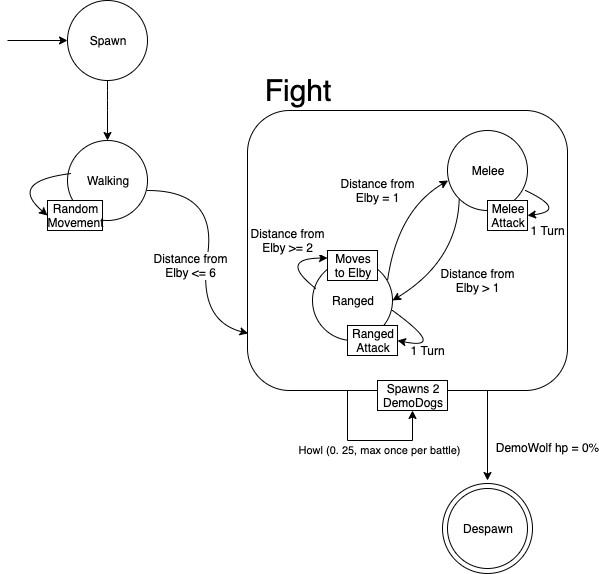

The diagram above was exported from draw.io. Its source (the exported page's mxGraphModel, read from the mxfile embedded in the PNG):
<mxGraphModel dx="431" dy="414" grid="1" gridSize="10" guides="1" tooltips="1" connect="1" arrows="1" fold="1" page="1" pageScale="1" pageWidth="827" pageHeight="1169" math="0" shadow="0">
  <root>
    <mxCell id="0" />
    <mxCell id="1" parent="0" />
    <mxCell id="jO7G2wT6pRGqPz1nFnpb-1" value="" style="ellipse;whiteSpace=wrap;html=1;aspect=fixed;" parent="1" vertex="1">
      <mxGeometry x="665" y="543" width="90" height="90" as="geometry" />
    </mxCell>
    <mxCell id="tOH_q9jvU-vArdvLFwbM-1" value="Spawn" style="ellipse;whiteSpace=wrap;html=1;aspect=fixed;" parent="1" vertex="1">
      <mxGeometry x="290" y="60" width="80" height="80" as="geometry" />
    </mxCell>
    <mxCell id="tOH_q9jvU-vArdvLFwbM-2" value="Walking" style="ellipse;whiteSpace=wrap;html=1;aspect=fixed;" parent="1" vertex="1">
      <mxGeometry x="290" y="200" width="80" height="80" as="geometry" />
    </mxCell>
    <mxCell id="tOH_q9jvU-vArdvLFwbM-10" value="" style="endArrow=classic;html=1;fontSize=30;entryX=0.5;entryY=0;entryDx=0;entryDy=0;exitX=0.5;exitY=1;exitDx=0;exitDy=0;" parent="1" source="tOH_q9jvU-vArdvLFwbM-1" target="tOH_q9jvU-vArdvLFwbM-2" edge="1">
      <mxGeometry width="50" height="50" relative="1" as="geometry">
        <mxPoint x="265" y="111" as="sourcePoint" />
        <mxPoint x="265" y="170" as="targetPoint" />
        <Array as="points">
          <mxPoint x="330" y="160" />
        </Array>
      </mxGeometry>
    </mxCell>
    <mxCell id="tOH_q9jvU-vArdvLFwbM-11" value="" style="endArrow=classic;html=1;fontSize=30;entryX=0;entryY=0.5;entryDx=0;entryDy=0;" parent="1" target="tOH_q9jvU-vArdvLFwbM-1" edge="1">
      <mxGeometry width="50" height="50" relative="1" as="geometry">
        <mxPoint x="230" y="100" as="sourcePoint" />
        <mxPoint x="275" y="200" as="targetPoint" />
      </mxGeometry>
    </mxCell>
    <mxCell id="NSnj90nbiCREsi3H_gbY-3" value="Howl (0. 25, max once per battle)" style="edgeStyle=orthogonalEdgeStyle;rounded=0;orthogonalLoop=1;jettySize=auto;html=1;exitX=0.348;exitY=0.996;exitDx=0;exitDy=0;exitPerimeter=0;entryX=0.5;entryY=1;entryDx=0;entryDy=0;" parent="1" source="tOH_q9jvU-vArdvLFwbM-12" target="NSnj90nbiCREsi3H_gbY-4" edge="1">
      <mxGeometry x="0.1971" y="-10" relative="1" as="geometry">
        <mxPoint x="530" y="510" as="targetPoint" />
        <Array as="points">
          <mxPoint x="570" y="449" />
          <mxPoint x="570" y="500" />
          <mxPoint x="635" y="500" />
        </Array>
        <mxPoint as="offset" />
      </mxGeometry>
    </mxCell>
    <mxCell id="tOH_q9jvU-vArdvLFwbM-12" value="" style="rounded=1;whiteSpace=wrap;html=1;" parent="1" vertex="1">
      <mxGeometry x="470" y="170" width="320" height="280" as="geometry" />
    </mxCell>
    <mxCell id="tOH_q9jvU-vArdvLFwbM-13" value="Despawn" style="ellipse;whiteSpace=wrap;html=1;aspect=fixed;fontSize=12;" parent="1" vertex="1">
      <mxGeometry x="670" y="548" width="80" height="80" as="geometry" />
    </mxCell>
    <mxCell id="tOH_q9jvU-vArdvLFwbM-14" value="Fight" style="text;html=1;strokeColor=none;fillColor=none;align=center;verticalAlign=middle;whiteSpace=wrap;rounded=0;fontSize=30;" parent="1" vertex="1">
      <mxGeometry x="480" y="130" width="80" height="40" as="geometry" />
    </mxCell>
    <mxCell id="tOH_q9jvU-vArdvLFwbM-15" value="Melee" style="ellipse;whiteSpace=wrap;html=1;aspect=fixed;" parent="1" vertex="1">
      <mxGeometry x="670" y="190" width="80" height="80" as="geometry" />
    </mxCell>
    <mxCell id="tOH_q9jvU-vArdvLFwbM-16" value="Ranged" style="ellipse;whiteSpace=wrap;html=1;aspect=fixed;" parent="1" vertex="1">
      <mxGeometry x="535" y="320" width="80" height="80" as="geometry" />
    </mxCell>
    <mxCell id="tOH_q9jvU-vArdvLFwbM-18" value="&lt;font style=&quot;font-size: 12px&quot;&gt;DemoWolf hp = 0%&lt;/font&gt;" style="endArrow=classic;html=1;fontSize=30;" parent="1" edge="1">
      <mxGeometry x="0.1429" y="60" width="50" height="50" relative="1" as="geometry">
        <mxPoint x="710" y="450" as="sourcePoint" />
        <mxPoint x="710" y="540" as="targetPoint" />
        <mxPoint as="offset" />
      </mxGeometry>
    </mxCell>
    <mxCell id="tOH_q9jvU-vArdvLFwbM-23" value="Distance from&lt;br&gt;Elby = 1" style="curved=1;endArrow=classic;html=1;fontSize=12;entryX=0.008;entryY=0.625;entryDx=0;entryDy=0;entryPerimeter=0;exitX=0.938;exitY=0.25;exitDx=0;exitDy=0;exitPerimeter=0;" parent="1" source="tOH_q9jvU-vArdvLFwbM-16" target="tOH_q9jvU-vArdvLFwbM-15" edge="1">
      <mxGeometry x="0.0914" y="28" width="50" height="50" relative="1" as="geometry">
        <mxPoint x="310" y="254" as="sourcePoint" />
        <mxPoint x="240.67999999999995" y="426" as="targetPoint" />
        <Array as="points">
          <mxPoint x="620" y="270" />
        </Array>
        <mxPoint x="-6" y="4" as="offset" />
      </mxGeometry>
    </mxCell>
    <mxCell id="tOH_q9jvU-vArdvLFwbM-24" value="Distance from&lt;br&gt;Elby &amp;gt; 1" style="curved=1;endArrow=classic;html=1;fontSize=12;entryX=1;entryY=0.5;entryDx=0;entryDy=0;exitX=0;exitY=1;exitDx=0;exitDy=0;" parent="1" source="tOH_q9jvU-vArdvLFwbM-15" target="tOH_q9jvU-vArdvLFwbM-16" edge="1">
      <mxGeometry x="-0.1056" y="28" width="50" height="50" relative="1" as="geometry">
        <mxPoint x="531.7157287525381" y="351.7157287525381" as="sourcePoint" />
        <mxPoint x="602.6400000000001" y="234" as="targetPoint" />
        <Array as="points">
          <mxPoint x="680" y="320" />
        </Array>
        <mxPoint x="6" y="-4" as="offset" />
      </mxGeometry>
    </mxCell>
    <mxCell id="tOH_q9jvU-vArdvLFwbM-25" value="1 Turn" style="curved=1;endArrow=classic;html=1;fontSize=12;entryX=1;entryY=0.5;entryDx=0;entryDy=0;" parent="1" target="tOH_q9jvU-vArdvLFwbM-29" edge="1">
      <mxGeometry x="-0.1288" y="-12" width="50" height="50" relative="1" as="geometry">
        <mxPoint x="615" y="370" as="sourcePoint" />
        <mxPoint x="570" y="498" as="targetPoint" />
        <Array as="points">
          <mxPoint x="670" y="410" />
        </Array>
        <mxPoint as="offset" />
      </mxGeometry>
    </mxCell>
    <mxCell id="tOH_q9jvU-vArdvLFwbM-26" value="1 Turn" style="curved=1;endArrow=classic;html=1;fontSize=12;exitX=0.975;exitY=0.75;exitDx=0;exitDy=0;exitPerimeter=0;entryX=1;entryY=0.5;entryDx=0;entryDy=0;" parent="1" source="tOH_q9jvU-vArdvLFwbM-15" target="tOH_q9jvU-vArdvLFwbM-27" edge="1">
      <mxGeometry x="0.5857" y="17" width="50" height="50" relative="1" as="geometry">
        <mxPoint x="613" y="295.36" as="sourcePoint" />
        <mxPoint x="670" y="230" as="targetPoint" />
        <Array as="points">
          <mxPoint x="790" y="270" />
        </Array>
        <mxPoint as="offset" />
      </mxGeometry>
    </mxCell>
    <mxCell id="tOH_q9jvU-vArdvLFwbM-27" value="Melee&lt;br&gt;Attack" style="rounded=0;whiteSpace=wrap;html=1;fontSize=12;" parent="1" vertex="1">
      <mxGeometry x="710" y="260" width="40" height="30" as="geometry" />
    </mxCell>
    <mxCell id="tOH_q9jvU-vArdvLFwbM-29" value="Ranged&lt;br&gt;Attack" style="rounded=0;whiteSpace=wrap;html=1;fontSize=12;" parent="1" vertex="1">
      <mxGeometry x="570" y="385" width="50" height="30" as="geometry" />
    </mxCell>
    <mxCell id="tOH_q9jvU-vArdvLFwbM-31" value="" style="curved=1;endArrow=classic;html=1;fontSize=12;entryX=0.002;entryY=0.796;entryDx=0;entryDy=0;entryPerimeter=0;" parent="1" target="tOH_q9jvU-vArdvLFwbM-12" edge="1">
      <mxGeometry width="50" height="50" relative="1" as="geometry">
        <mxPoint x="370" y="250" as="sourcePoint" />
        <mxPoint x="140" y="470" as="targetPoint" />
        <Array as="points">
          <mxPoint x="440" y="250" />
          <mxPoint x="420" y="380" />
        </Array>
      </mxGeometry>
    </mxCell>
    <mxCell id="tOH_q9jvU-vArdvLFwbM-32" value="Distance from&lt;br&gt;Elby &amp;lt;= 6" style="text;html=1;align=center;verticalAlign=middle;resizable=0;points=[];labelBackgroundColor=#ffffff;fontSize=12;" parent="tOH_q9jvU-vArdvLFwbM-31" vertex="1" connectable="0">
      <mxGeometry x="-0.0185" y="4" relative="1" as="geometry">
        <mxPoint x="-23.35" y="19.970000000000006" as="offset" />
      </mxGeometry>
    </mxCell>
    <mxCell id="tOH_q9jvU-vArdvLFwbM-36" value="Distance from&lt;br&gt;Elby &amp;gt;= 2" style="curved=1;endArrow=classic;html=1;fontSize=12;exitX=0.046;exitY=0.354;exitDx=0;exitDy=0;entryX=0;entryY=0.25;entryDx=0;entryDy=0;exitPerimeter=0;" parent="1" source="tOH_q9jvU-vArdvLFwbM-16" target="tOH_q9jvU-vArdvLFwbM-37" edge="1">
      <mxGeometry x="-0.0086" y="-21" width="50" height="50" relative="1" as="geometry">
        <mxPoint x="540.6400000000001" y="372" as="sourcePoint" />
        <mxPoint x="500" y="330" as="targetPoint" />
        <Array as="points">
          <mxPoint x="500" y="318" />
        </Array>
        <mxPoint x="10" y="-39" as="offset" />
      </mxGeometry>
    </mxCell>
    <mxCell id="cK3nf3FujVXjGfOBfluZ-1" style="edgeStyle=orthogonalEdgeStyle;rounded=0;orthogonalLoop=1;jettySize=auto;html=1;exitX=0.5;exitY=1;exitDx=0;exitDy=0;" parent="1" source="tOH_q9jvU-vArdvLFwbM-29" target="tOH_q9jvU-vArdvLFwbM-29" edge="1">
      <mxGeometry relative="1" as="geometry" />
    </mxCell>
    <mxCell id="tOH_q9jvU-vArdvLFwbM-37" value="Moves to Elby" style="rounded=0;whiteSpace=wrap;html=1;fontSize=12;" parent="1" vertex="1">
      <mxGeometry x="550" y="310" width="50" height="30" as="geometry" />
    </mxCell>
    <mxCell id="qJIpLigegX3lwfEIl9fL-5" value="Random&lt;br&gt;Movement" style="rounded=0;whiteSpace=wrap;html=1;fontSize=12;" parent="1" vertex="1">
      <mxGeometry x="270" y="260" width="55" height="30" as="geometry" />
    </mxCell>
    <mxCell id="qJIpLigegX3lwfEIl9fL-6" value="" style="curved=1;endArrow=classic;html=1;fontSize=12;exitX=0.042;exitY=0.413;exitDx=0;exitDy=0;entryX=0;entryY=0.5;entryDx=0;entryDy=0;exitPerimeter=0;" parent="1" source="tOH_q9jvU-vArdvLFwbM-2" target="qJIpLigegX3lwfEIl9fL-5" edge="1">
      <mxGeometry x="-0.0511" y="9" width="50" height="50" relative="1" as="geometry">
        <mxPoint x="556.7157287525379" y="341.71572875253787" as="sourcePoint" />
        <mxPoint x="560" y="310" as="targetPoint" />
        <Array as="points">
          <mxPoint x="230" y="241" />
        </Array>
        <mxPoint as="offset" />
      </mxGeometry>
    </mxCell>
    <mxCell id="NSnj90nbiCREsi3H_gbY-4" value="Spawns 2 DemoDogs" style="rounded=0;whiteSpace=wrap;html=1;fontSize=12;" parent="1" vertex="1">
      <mxGeometry x="600" y="440" width="70" height="30" as="geometry" />
    </mxCell>
  </root>
</mxGraphModel>